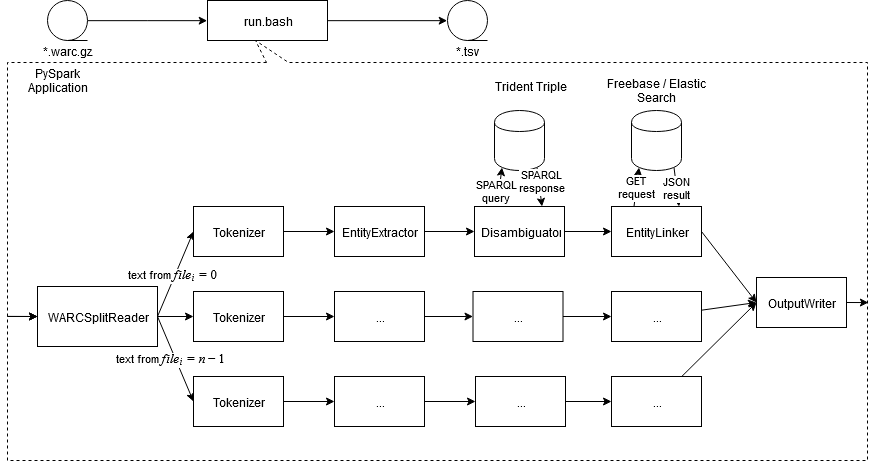

The diagram above was exported from draw.io. Its source (the exported page's mxGraphModel, read from the mxfile embedded in the PNG):
<mxGraphModel dx="1292" dy="709" grid="1" gridSize="10" guides="1" tooltips="1" connect="1" arrows="1" fold="1" page="1" pageScale="1" pageWidth="1100" pageHeight="850" math="1" shadow="0">
  <root>
    <mxCell id="0" />
    <mxCell id="1" parent="0" />
    <mxCell id="2" value="" style="whiteSpace=wrap;html=1;shape=mxgraph.basic.rectCallout;dx=270;dy=22;boundedLbl=1;flipV=1;dashed=1;" vertex="1" parent="1">
      <mxGeometry x="80" y="240" width="860" height="420" as="geometry" />
    </mxCell>
    <mxCell id="3" style="edgeStyle=orthogonalEdgeStyle;rounded=0;orthogonalLoop=1;jettySize=auto;html=1;exitX=1;exitY=0.5;exitDx=0;exitDy=0;entryX=0;entryY=0.5;entryDx=0;entryDy=0;" edge="1" source="4" target="7" parent="1">
      <mxGeometry relative="1" as="geometry" />
    </mxCell>
    <mxCell id="4" value="run.bash" style="rounded=0;whiteSpace=wrap;html=1;" vertex="1" parent="1">
      <mxGeometry x="280" y="200" width="120" height="40" as="geometry" />
    </mxCell>
    <mxCell id="5" style="edgeStyle=orthogonalEdgeStyle;rounded=0;orthogonalLoop=1;jettySize=auto;html=1;entryX=0;entryY=0.5;entryDx=0;entryDy=0;" edge="1" source="6" target="4" parent="1">
      <mxGeometry relative="1" as="geometry" />
    </mxCell>
    <mxCell id="6" value="" style="shape=tapeData;whiteSpace=wrap;html=1;perimeter=ellipsePerimeter;" vertex="1" parent="1">
      <mxGeometry x="120" y="200" width="40" height="40" as="geometry" />
    </mxCell>
    <mxCell id="7" value="" style="shape=tapeData;whiteSpace=wrap;html=1;perimeter=ellipsePerimeter;" vertex="1" parent="1">
      <mxGeometry x="520" y="200" width="40" height="40" as="geometry" />
    </mxCell>
    <mxCell id="8" style="rounded=0;orthogonalLoop=1;jettySize=auto;html=1;entryX=0;entryY=0.5;entryDx=0;entryDy=0;" edge="1" target="14" parent="1">
      <mxGeometry relative="1" as="geometry">
        <mxPoint x="100" y="516" as="sourcePoint" />
      </mxGeometry>
    </mxCell>
    <mxCell id="9" value="*.warc.gz" style="text;html=1;strokeColor=none;fillColor=none;align=center;verticalAlign=middle;whiteSpace=wrap;rounded=0;dashed=1;" vertex="1" parent="1">
      <mxGeometry x="110" y="240" width="60" height="20" as="geometry" />
    </mxCell>
    <mxCell id="10" value="*.tsv" style="text;html=1;strokeColor=none;fillColor=none;align=center;verticalAlign=middle;whiteSpace=wrap;rounded=0;dashed=1;" vertex="1" parent="1">
      <mxGeometry x="510" y="240" width="60" height="20" as="geometry" />
    </mxCell>
    <mxCell id="11" style="edgeStyle=none;rounded=0;orthogonalLoop=1;jettySize=auto;html=1;exitX=1;exitY=0.5;exitDx=0;exitDy=0;entryX=0;entryY=0.5;entryDx=0;entryDy=0;" edge="1" source="14" target="18" parent="1">
      <mxGeometry relative="1" as="geometry" />
    </mxCell>
    <mxCell id="12" value="&lt;div&gt;text from \(file_i=0\)&lt;/div&gt;" style="edgeStyle=none;rounded=0;orthogonalLoop=1;jettySize=auto;html=1;exitX=1;exitY=0.5;exitDx=0;exitDy=0;entryX=0;entryY=0.5;entryDx=0;entryDy=0;" edge="1" source="14" target="16" parent="1">
      <mxGeometry relative="1" as="geometry" />
    </mxCell>
    <mxCell id="13" value="&lt;div&gt;text from \(file_i=n-1\)&lt;/div&gt;" style="edgeStyle=none;rounded=0;orthogonalLoop=1;jettySize=auto;html=1;exitX=1;exitY=0.5;exitDx=0;exitDy=0;entryX=0;entryY=0.5;entryDx=0;entryDy=0;" edge="1" source="14" target="20" parent="1">
      <mxGeometry relative="1" as="geometry" />
    </mxCell>
    <mxCell id="14" value="WARCSplitReader" style="rounded=0;whiteSpace=wrap;html=1;" vertex="1" parent="1">
      <mxGeometry x="110" y="486" width="120" height="60" as="geometry" />
    </mxCell>
    <mxCell id="15" style="edgeStyle=none;rounded=0;orthogonalLoop=1;jettySize=auto;html=1;exitX=1;exitY=0.5;exitDx=0;exitDy=0;entryX=0;entryY=0.5;entryDx=0;entryDy=0;" edge="1" source="16" target="22" parent="1">
      <mxGeometry relative="1" as="geometry" />
    </mxCell>
    <mxCell id="16" value="Tokenizer" style="rounded=0;whiteSpace=wrap;html=1;" vertex="1" parent="1">
      <mxGeometry x="266" y="406" width="90" height="50" as="geometry" />
    </mxCell>
    <mxCell id="17" style="edgeStyle=none;rounded=0;orthogonalLoop=1;jettySize=auto;html=1;entryX=0;entryY=0.5;entryDx=0;entryDy=0;" edge="1" source="18" target="24" parent="1">
      <mxGeometry relative="1" as="geometry" />
    </mxCell>
    <mxCell id="18" value="Tokenizer" style="rounded=0;whiteSpace=wrap;html=1;" vertex="1" parent="1">
      <mxGeometry x="266" y="491" width="90" height="50" as="geometry" />
    </mxCell>
    <mxCell id="19" style="edgeStyle=none;rounded=0;orthogonalLoop=1;jettySize=auto;html=1;exitX=1;exitY=0.5;exitDx=0;exitDy=0;entryX=0;entryY=0.5;entryDx=0;entryDy=0;" edge="1" source="20" target="26" parent="1">
      <mxGeometry relative="1" as="geometry" />
    </mxCell>
    <mxCell id="20" value="Tokenizer" style="rounded=0;whiteSpace=wrap;html=1;" vertex="1" parent="1">
      <mxGeometry x="266" y="576" width="90" height="50" as="geometry" />
    </mxCell>
    <mxCell id="21" style="edgeStyle=none;rounded=0;orthogonalLoop=1;jettySize=auto;html=1;exitX=1;exitY=0.5;exitDx=0;exitDy=0;entryX=0;entryY=0.5;entryDx=0;entryDy=0;" edge="1" source="22" target="29" parent="1">
      <mxGeometry relative="1" as="geometry">
        <mxPoint x="554" y="455" as="sourcePoint" />
      </mxGeometry>
    </mxCell>
    <mxCell id="22" value="EntityExtractor" style="rounded=0;whiteSpace=wrap;html=1;" vertex="1" parent="1">
      <mxGeometry x="407" y="406" width="90" height="50" as="geometry" />
    </mxCell>
    <mxCell id="23" style="edgeStyle=none;rounded=0;orthogonalLoop=1;jettySize=auto;html=1;exitX=1;exitY=0.5;exitDx=0;exitDy=0;entryX=0;entryY=0.5;entryDx=0;entryDy=0;" edge="1" source="24" target="31" parent="1">
      <mxGeometry relative="1" as="geometry" />
    </mxCell>
    <mxCell id="24" value="..." style="rounded=0;whiteSpace=wrap;html=1;" vertex="1" parent="1">
      <mxGeometry x="407" y="491" width="90" height="50" as="geometry" />
    </mxCell>
    <mxCell id="25" style="edgeStyle=none;rounded=0;orthogonalLoop=1;jettySize=auto;html=1;exitX=1;exitY=0.5;exitDx=0;exitDy=0;entryX=0;entryY=0.5;entryDx=0;entryDy=0;" edge="1" source="26" target="48" parent="1">
      <mxGeometry relative="1" as="geometry" />
    </mxCell>
    <mxCell id="26" value="..." style="rounded=0;whiteSpace=wrap;html=1;" vertex="1" parent="1">
      <mxGeometry x="407" y="576" width="90" height="50" as="geometry" />
    </mxCell>
    <mxCell id="27" style="edgeStyle=none;rounded=0;orthogonalLoop=1;jettySize=auto;html=1;exitX=1;exitY=0.5;exitDx=0;exitDy=0;entryX=0;entryY=0.5;entryDx=0;entryDy=0;" edge="1" source="29" target="37" parent="1">
      <mxGeometry relative="1" as="geometry" />
    </mxCell>
    <mxCell id="28" value="SPARQL&lt;br&gt;query" style="edgeStyle=none;rounded=0;orthogonalLoop=1;jettySize=auto;html=1;exitX=0.25;exitY=0;exitDx=0;exitDy=0;entryX=0.15;entryY=0.95;entryDx=0;entryDy=0;entryPerimeter=0;" edge="1" source="29" target="33" parent="1">
      <mxGeometry x="-0.1928" y="2" relative="1" as="geometry">
        <mxPoint as="offset" />
      </mxGeometry>
    </mxCell>
    <mxCell id="29" value="Disambiguator" style="rounded=0;whiteSpace=wrap;html=1;" vertex="1" parent="1">
      <mxGeometry x="547" y="406" width="90" height="50" as="geometry" />
    </mxCell>
    <mxCell id="30" style="edgeStyle=none;rounded=0;orthogonalLoop=1;jettySize=auto;html=1;exitX=1;exitY=0.5;exitDx=0;exitDy=0;entryX=0;entryY=0.5;entryDx=0;entryDy=0;" edge="1" source="31" target="46" parent="1">
      <mxGeometry relative="1" as="geometry" />
    </mxCell>
    <mxCell id="31" value="..." style="rounded=0;whiteSpace=wrap;html=1;" vertex="1" parent="1">
      <mxGeometry x="545.5" y="491" width="90" height="50" as="geometry" />
    </mxCell>
    <mxCell id="32" value="SPARQL&lt;br&gt;response" style="edgeStyle=none;rounded=0;orthogonalLoop=1;jettySize=auto;html=1;exitX=0.85;exitY=0.95;exitDx=0;exitDy=0;exitPerimeter=0;entryX=0.75;entryY=0;entryDx=0;entryDy=0;" edge="1" source="33" target="29" parent="1">
      <mxGeometry x="-0.3118" y="3" relative="1" as="geometry">
        <mxPoint as="offset" />
      </mxGeometry>
    </mxCell>
    <mxCell id="33" value="" style="shape=cylinder;whiteSpace=wrap;html=1;boundedLbl=1;backgroundOutline=1;" vertex="1" parent="1">
      <mxGeometry x="567" y="310" width="50" height="60" as="geometry" />
    </mxCell>
    <mxCell id="34" value="Trident Triple Store" style="text;html=1;strokeColor=none;fillColor=none;align=center;verticalAlign=middle;whiteSpace=wrap;rounded=0;" vertex="1" parent="1">
      <mxGeometry x="553" y="275" width="100" height="20" as="geometry" />
    </mxCell>
    <mxCell id="35" style="edgeStyle=none;rounded=0;orthogonalLoop=1;jettySize=auto;html=1;exitX=1;exitY=0.5;exitDx=0;exitDy=0;entryX=0;entryY=0.5;entryDx=0;entryDy=0;" edge="1" source="37" target="42" parent="1">
      <mxGeometry relative="1" as="geometry" />
    </mxCell>
    <mxCell id="36" value="GET &lt;br&gt;request" style="edgeStyle=none;rounded=0;orthogonalLoop=1;jettySize=auto;html=1;exitX=0.25;exitY=0;exitDx=0;exitDy=0;entryX=0.15;entryY=0.95;entryDx=0;entryDy=0;entryPerimeter=0;" edge="1" source="37" target="39" parent="1">
      <mxGeometry relative="1" as="geometry" />
    </mxCell>
    <mxCell id="37" value="EntityLinker" style="rounded=0;whiteSpace=wrap;html=1;" vertex="1" parent="1">
      <mxGeometry x="684" y="406" width="90" height="50" as="geometry" />
    </mxCell>
    <mxCell id="38" value="JSON&lt;br&gt; result" style="edgeStyle=none;rounded=0;orthogonalLoop=1;jettySize=auto;html=1;exitX=0.85;exitY=0.95;exitDx=0;exitDy=0;entryX=0.75;entryY=0;entryDx=0;entryDy=0;exitPerimeter=0;" edge="1" source="39" target="37" parent="1">
      <mxGeometry relative="1" as="geometry" />
    </mxCell>
    <mxCell id="39" value="" style="shape=cylinder;whiteSpace=wrap;html=1;boundedLbl=1;backgroundOutline=1;" vertex="1" parent="1">
      <mxGeometry x="704" y="310" width="50" height="60" as="geometry" />
    </mxCell>
    <mxCell id="40" value="Freebase / Elastic Search" style="text;html=1;strokeColor=none;fillColor=none;align=center;verticalAlign=middle;whiteSpace=wrap;rounded=0;" vertex="1" parent="1">
      <mxGeometry x="674" y="280" width="110" height="20" as="geometry" />
    </mxCell>
    <mxCell id="41" style="edgeStyle=none;rounded=0;orthogonalLoop=1;jettySize=auto;html=1;exitX=1;exitY=0.5;exitDx=0;exitDy=0;entryX=1.001;entryY=0.376;entryDx=0;entryDy=0;entryPerimeter=0;" edge="1" source="42" target="2" parent="1">
      <mxGeometry relative="1" as="geometry" />
    </mxCell>
    <mxCell id="42" value="OutputWriter" style="rounded=0;whiteSpace=wrap;html=1;" vertex="1" parent="1">
      <mxGeometry x="829" y="477" width="90" height="50" as="geometry" />
    </mxCell>
    <mxCell id="43" style="rounded=0;orthogonalLoop=1;jettySize=auto;html=1;entryX=0;entryY=0.5;entryDx=0;entryDy=0;exitX=0.001;exitY=0.343;exitDx=0;exitDy=0;exitPerimeter=0;" edge="1" source="2" target="14" parent="1">
      <mxGeometry relative="1" as="geometry">
        <mxPoint x="100" y="516" as="sourcePoint" />
      </mxGeometry>
    </mxCell>
    <mxCell id="44" style="rounded=0;orthogonalLoop=1;jettySize=auto;html=1;entryX=0;entryY=0.5;entryDx=0;entryDy=0;exitX=0;exitY=0.343;exitDx=0;exitDy=0;exitPerimeter=0;" edge="1" source="2" target="14" parent="1">
      <mxGeometry relative="1" as="geometry">
        <mxPoint x="100" y="516" as="sourcePoint" />
      </mxGeometry>
    </mxCell>
    <mxCell id="45" style="edgeStyle=none;rounded=0;orthogonalLoop=1;jettySize=auto;html=1;entryX=0;entryY=0.5;entryDx=0;entryDy=0;" edge="1" source="46" target="42" parent="1">
      <mxGeometry relative="1" as="geometry" />
    </mxCell>
    <mxCell id="46" value="..." style="rounded=0;whiteSpace=wrap;html=1;" vertex="1" parent="1">
      <mxGeometry x="684" y="491" width="90" height="50" as="geometry" />
    </mxCell>
    <mxCell id="47" style="edgeStyle=none;rounded=0;orthogonalLoop=1;jettySize=auto;html=1;exitX=1;exitY=0.5;exitDx=0;exitDy=0;entryX=0;entryY=0.5;entryDx=0;entryDy=0;" edge="1" source="48" target="50" parent="1">
      <mxGeometry relative="1" as="geometry" />
    </mxCell>
    <mxCell id="48" value="..." style="rounded=0;whiteSpace=wrap;html=1;" vertex="1" parent="1">
      <mxGeometry x="548" y="576" width="90" height="50" as="geometry" />
    </mxCell>
    <mxCell id="49" style="edgeStyle=none;rounded=0;orthogonalLoop=1;jettySize=auto;html=1;entryX=0;entryY=0.5;entryDx=0;entryDy=0;" edge="1" source="50" target="42" parent="1">
      <mxGeometry relative="1" as="geometry" />
    </mxCell>
    <mxCell id="50" value="..." style="rounded=0;whiteSpace=wrap;html=1;" vertex="1" parent="1">
      <mxGeometry x="684" y="576" width="90" height="50" as="geometry" />
    </mxCell>
    <mxCell id="51" value="PySpark Application" style="text;html=1;strokeColor=none;fillColor=none;align=center;verticalAlign=middle;whiteSpace=wrap;rounded=0;" vertex="1" parent="1">
      <mxGeometry x="90" y="270" width="80" height="20" as="geometry" />
    </mxCell>
  </root>
</mxGraphModel>